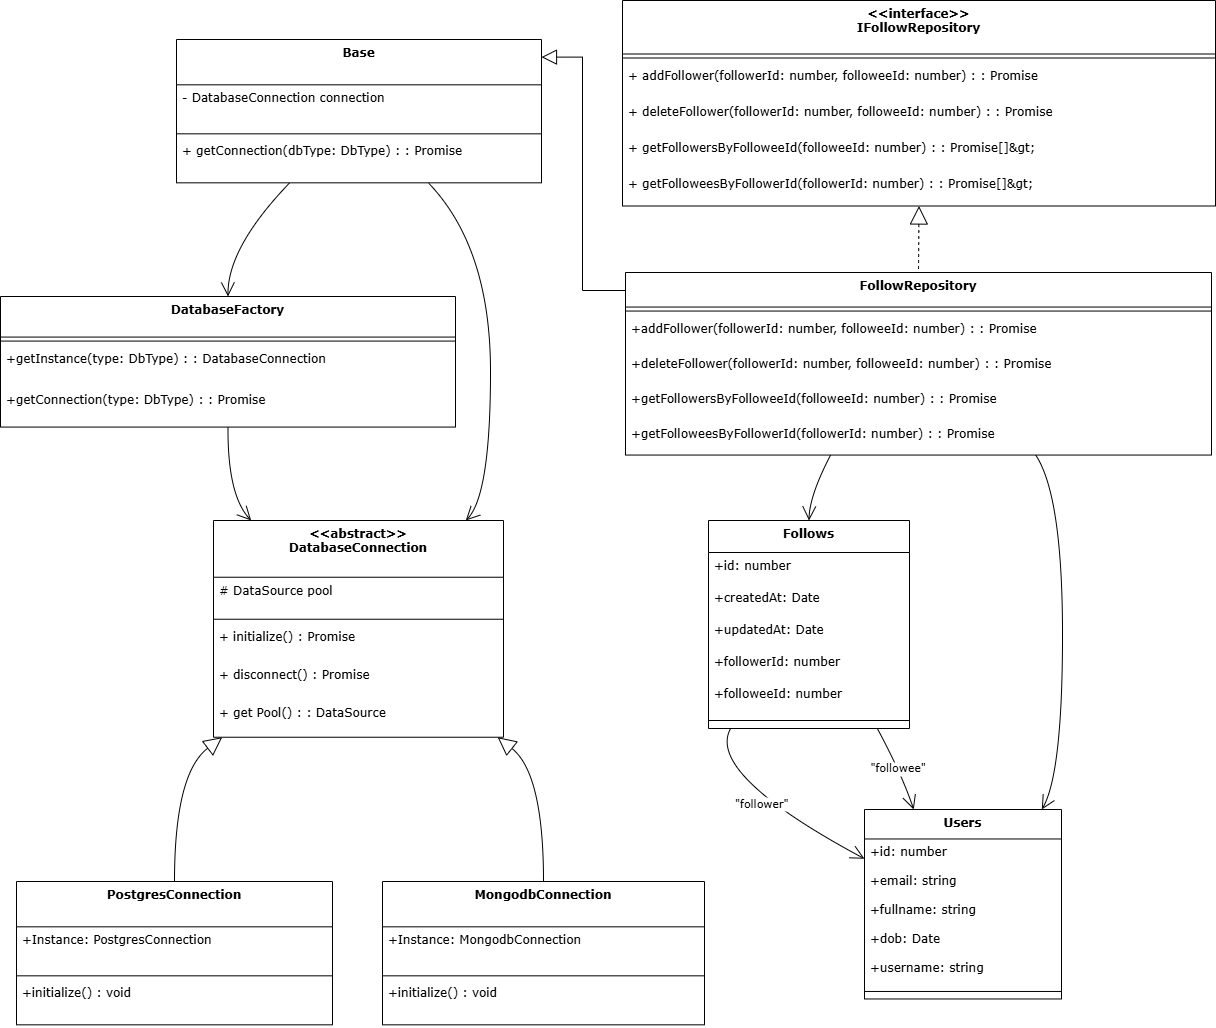

The diagram above was exported from draw.io. Its source (the exported page's mxGraphModel, read from the mxfile embedded in the PNG):
<mxGraphModel dx="880" dy="426" grid="1" gridSize="10" guides="1" tooltips="1" connect="1" arrows="1" fold="1" page="1" pageScale="1" pageWidth="850" pageHeight="1100" math="0" shadow="0">
  <root>
    <mxCell id="0" />
    <mxCell id="1" parent="0" />
    <mxCell id="DnzNgAQ3kk56WHY8b82t-5" value="&lt;&lt;abstract&gt;&gt;&#10;DatabaseConnection" style="swimlane;fontStyle=1;align=center;verticalAlign=top;childLayout=stackLayout;horizontal=1;startSize=56.727272727272734;horizontalStack=0;resizeParent=1;resizeParentMax=0;resizeLast=0;collapsible=0;marginBottom=0;fontFamily=Verdana;" parent="1" vertex="1">
      <mxGeometry x="931" y="540" width="290" height="216.72727272727275" as="geometry" />
    </mxCell>
    <mxCell id="DnzNgAQ3kk56WHY8b82t-6" value="# DataSource pool" style="text;strokeColor=none;fillColor=none;align=left;verticalAlign=top;spacingLeft=4;spacingRight=4;overflow=hidden;rotatable=0;points=[[0,0.5],[1,0.5]];portConstraint=eastwest;fontFamily=Verdana;" parent="DnzNgAQ3kk56WHY8b82t-5" vertex="1">
      <mxGeometry y="56.727272727272734" width="290" height="38" as="geometry" />
    </mxCell>
    <mxCell id="DnzNgAQ3kk56WHY8b82t-7" style="line;strokeWidth=1;fillColor=none;align=left;verticalAlign=middle;spacingTop=-1;spacingLeft=3;spacingRight=3;rotatable=0;labelPosition=right;points=[];portConstraint=eastwest;strokeColor=inherit;fontFamily=Verdana;" parent="DnzNgAQ3kk56WHY8b82t-5" vertex="1">
      <mxGeometry y="94.72727272727273" width="290" height="8" as="geometry" />
    </mxCell>
    <mxCell id="DnzNgAQ3kk56WHY8b82t-8" value="+ initialize() : Promise" style="text;strokeColor=none;fillColor=none;align=left;verticalAlign=top;spacingLeft=4;spacingRight=4;overflow=hidden;rotatable=0;points=[[0,0.5],[1,0.5]];portConstraint=eastwest;fontFamily=Verdana;" parent="DnzNgAQ3kk56WHY8b82t-5" vertex="1">
      <mxGeometry y="102.72727272727273" width="290" height="38" as="geometry" />
    </mxCell>
    <mxCell id="DnzNgAQ3kk56WHY8b82t-9" value="+ disconnect() : Promise" style="text;strokeColor=none;fillColor=none;align=left;verticalAlign=top;spacingLeft=4;spacingRight=4;overflow=hidden;rotatable=0;points=[[0,0.5],[1,0.5]];portConstraint=eastwest;fontFamily=Verdana;" parent="DnzNgAQ3kk56WHY8b82t-5" vertex="1">
      <mxGeometry y="140.72727272727275" width="290" height="38" as="geometry" />
    </mxCell>
    <mxCell id="DnzNgAQ3kk56WHY8b82t-10" value="+ get Pool() : : DataSource" style="text;strokeColor=none;fillColor=none;align=left;verticalAlign=top;spacingLeft=4;spacingRight=4;overflow=hidden;rotatable=0;points=[[0,0.5],[1,0.5]];portConstraint=eastwest;fontFamily=Verdana;" parent="DnzNgAQ3kk56WHY8b82t-5" vertex="1">
      <mxGeometry y="178.72727272727275" width="290" height="38" as="geometry" />
    </mxCell>
    <mxCell id="DnzNgAQ3kk56WHY8b82t-11" value="PostgresConnection" style="swimlane;fontStyle=1;align=center;verticalAlign=top;childLayout=stackLayout;horizontal=1;startSize=45.333333333333336;horizontalStack=0;resizeParent=1;resizeParentMax=0;resizeLast=0;collapsible=0;marginBottom=0;fontFamily=Verdana;" parent="1" vertex="1">
      <mxGeometry x="734" y="901" width="316" height="143.33333333333334" as="geometry" />
    </mxCell>
    <mxCell id="DnzNgAQ3kk56WHY8b82t-12" value="+Instance: PostgresConnection" style="text;strokeColor=none;fillColor=none;align=left;verticalAlign=top;spacingLeft=4;spacingRight=4;overflow=hidden;rotatable=0;points=[[0,0.5],[1,0.5]];portConstraint=eastwest;fontFamily=Verdana;" parent="DnzNgAQ3kk56WHY8b82t-11" vertex="1">
      <mxGeometry y="45.333333333333336" width="316" height="45" as="geometry" />
    </mxCell>
    <mxCell id="DnzNgAQ3kk56WHY8b82t-13" style="line;strokeWidth=1;fillColor=none;align=left;verticalAlign=middle;spacingTop=-1;spacingLeft=3;spacingRight=3;rotatable=0;labelPosition=right;points=[];portConstraint=eastwest;strokeColor=inherit;fontFamily=Verdana;" parent="DnzNgAQ3kk56WHY8b82t-11" vertex="1">
      <mxGeometry y="90.33333333333334" width="316" height="8" as="geometry" />
    </mxCell>
    <mxCell id="DnzNgAQ3kk56WHY8b82t-14" value="+initialize() : void" style="text;strokeColor=none;fillColor=none;align=left;verticalAlign=top;spacingLeft=4;spacingRight=4;overflow=hidden;rotatable=0;points=[[0,0.5],[1,0.5]];portConstraint=eastwest;fontFamily=Verdana;" parent="DnzNgAQ3kk56WHY8b82t-11" vertex="1">
      <mxGeometry y="98.33333333333334" width="316" height="45" as="geometry" />
    </mxCell>
    <mxCell id="DnzNgAQ3kk56WHY8b82t-15" value="MongodbConnection" style="swimlane;fontStyle=1;align=center;verticalAlign=top;childLayout=stackLayout;horizontal=1;startSize=45.333333333333336;horizontalStack=0;resizeParent=1;resizeParentMax=0;resizeLast=0;collapsible=0;marginBottom=0;fontFamily=Verdana;" parent="1" vertex="1">
      <mxGeometry x="1100" y="901" width="322" height="143.33333333333334" as="geometry" />
    </mxCell>
    <mxCell id="DnzNgAQ3kk56WHY8b82t-16" value="+Instance: MongodbConnection" style="text;strokeColor=none;fillColor=none;align=left;verticalAlign=top;spacingLeft=4;spacingRight=4;overflow=hidden;rotatable=0;points=[[0,0.5],[1,0.5]];portConstraint=eastwest;fontFamily=Verdana;" parent="DnzNgAQ3kk56WHY8b82t-15" vertex="1">
      <mxGeometry y="45.333333333333336" width="322" height="45" as="geometry" />
    </mxCell>
    <mxCell id="DnzNgAQ3kk56WHY8b82t-17" style="line;strokeWidth=1;fillColor=none;align=left;verticalAlign=middle;spacingTop=-1;spacingLeft=3;spacingRight=3;rotatable=0;labelPosition=right;points=[];portConstraint=eastwest;strokeColor=inherit;fontFamily=Verdana;" parent="DnzNgAQ3kk56WHY8b82t-15" vertex="1">
      <mxGeometry y="90.33333333333334" width="322" height="8" as="geometry" />
    </mxCell>
    <mxCell id="DnzNgAQ3kk56WHY8b82t-18" value="+initialize() : void" style="text;strokeColor=none;fillColor=none;align=left;verticalAlign=top;spacingLeft=4;spacingRight=4;overflow=hidden;rotatable=0;points=[[0,0.5],[1,0.5]];portConstraint=eastwest;fontFamily=Verdana;" parent="DnzNgAQ3kk56WHY8b82t-15" vertex="1">
      <mxGeometry y="98.33333333333334" width="322" height="45" as="geometry" />
    </mxCell>
    <mxCell id="DnzNgAQ3kk56WHY8b82t-19" value="DatabaseFactory" style="swimlane;fontStyle=1;align=center;verticalAlign=top;childLayout=stackLayout;horizontal=1;startSize=40.57142857142857;horizontalStack=0;resizeParent=1;resizeParentMax=0;resizeLast=0;collapsible=0;marginBottom=0;fontFamily=Verdana;" parent="1" vertex="1">
      <mxGeometry x="718" y="316" width="455" height="130.57142857142856" as="geometry" />
    </mxCell>
    <mxCell id="DnzNgAQ3kk56WHY8b82t-20" style="line;strokeWidth=1;fillColor=none;align=left;verticalAlign=middle;spacingTop=-1;spacingLeft=3;spacingRight=3;rotatable=0;labelPosition=right;points=[];portConstraint=eastwest;strokeColor=inherit;fontFamily=Verdana;" parent="DnzNgAQ3kk56WHY8b82t-19" vertex="1">
      <mxGeometry y="40.57142857142857" width="455" height="8" as="geometry" />
    </mxCell>
    <mxCell id="DnzNgAQ3kk56WHY8b82t-21" value="+getInstance(type: DbType) : : DatabaseConnection" style="text;strokeColor=none;fillColor=none;align=left;verticalAlign=top;spacingLeft=4;spacingRight=4;overflow=hidden;rotatable=0;points=[[0,0.5],[1,0.5]];portConstraint=eastwest;fontFamily=Verdana;" parent="DnzNgAQ3kk56WHY8b82t-19" vertex="1">
      <mxGeometry y="48.57142857142857" width="455" height="41" as="geometry" />
    </mxCell>
    <mxCell id="DnzNgAQ3kk56WHY8b82t-22" value="+getConnection(type: DbType) : : Promise" style="text;strokeColor=none;fillColor=none;align=left;verticalAlign=top;spacingLeft=4;spacingRight=4;overflow=hidden;rotatable=0;points=[[0,0.5],[1,0.5]];portConstraint=eastwest;fontFamily=Verdana;" parent="DnzNgAQ3kk56WHY8b82t-19" vertex="1">
      <mxGeometry y="89.57142857142857" width="455" height="41" as="geometry" />
    </mxCell>
    <mxCell id="DnzNgAQ3kk56WHY8b82t-26" value="Base" style="swimlane;fontStyle=1;align=center;verticalAlign=top;childLayout=stackLayout;horizontal=1;startSize=45.333333333333336;horizontalStack=0;resizeParent=1;resizeParentMax=0;resizeLast=0;collapsible=0;marginBottom=0;fontFamily=Verdana;" parent="1" vertex="1">
      <mxGeometry x="894" y="59" width="365" height="143.33333333333334" as="geometry" />
    </mxCell>
    <mxCell id="DnzNgAQ3kk56WHY8b82t-27" value="- DatabaseConnection connection" style="text;strokeColor=none;fillColor=none;align=left;verticalAlign=top;spacingLeft=4;spacingRight=4;overflow=hidden;rotatable=0;points=[[0,0.5],[1,0.5]];portConstraint=eastwest;fontFamily=Verdana;" parent="DnzNgAQ3kk56WHY8b82t-26" vertex="1">
      <mxGeometry y="45.333333333333336" width="365" height="45" as="geometry" />
    </mxCell>
    <mxCell id="DnzNgAQ3kk56WHY8b82t-28" style="line;strokeWidth=1;fillColor=none;align=left;verticalAlign=middle;spacingTop=-1;spacingLeft=3;spacingRight=3;rotatable=0;labelPosition=right;points=[];portConstraint=eastwest;strokeColor=inherit;fontFamily=Verdana;" parent="DnzNgAQ3kk56WHY8b82t-26" vertex="1">
      <mxGeometry y="90.33333333333334" width="365" height="8" as="geometry" />
    </mxCell>
    <mxCell id="DnzNgAQ3kk56WHY8b82t-29" value="+ getConnection(dbType: DbType) : : Promise" style="text;strokeColor=none;fillColor=none;align=left;verticalAlign=top;spacingLeft=4;spacingRight=4;overflow=hidden;rotatable=0;points=[[0,0.5],[1,0.5]];portConstraint=eastwest;fontFamily=Verdana;" parent="DnzNgAQ3kk56WHY8b82t-26" vertex="1">
      <mxGeometry y="98.33333333333334" width="365" height="45" as="geometry" />
    </mxCell>
    <mxCell id="DnzNgAQ3kk56WHY8b82t-30" value="Users" style="swimlane;fontStyle=1;align=center;verticalAlign=top;childLayout=stackLayout;horizontal=1;startSize=29.473684210526315;horizontalStack=0;resizeParent=1;resizeParentMax=0;resizeLast=0;collapsible=0;marginBottom=0;fontFamily=Verdana;" parent="1" vertex="1">
      <mxGeometry x="1582" y="829" width="197" height="189.4736842105263" as="geometry" />
    </mxCell>
    <mxCell id="DnzNgAQ3kk56WHY8b82t-31" value="+id: number" style="text;strokeColor=none;fillColor=none;align=left;verticalAlign=top;spacingLeft=4;spacingRight=4;overflow=hidden;rotatable=0;points=[[0,0.5],[1,0.5]];portConstraint=eastwest;fontFamily=Verdana;" parent="DnzNgAQ3kk56WHY8b82t-30" vertex="1">
      <mxGeometry y="29.473684210526315" width="197" height="29" as="geometry" />
    </mxCell>
    <mxCell id="DnzNgAQ3kk56WHY8b82t-32" value="+email: string" style="text;strokeColor=none;fillColor=none;align=left;verticalAlign=top;spacingLeft=4;spacingRight=4;overflow=hidden;rotatable=0;points=[[0,0.5],[1,0.5]];portConstraint=eastwest;fontFamily=Verdana;" parent="DnzNgAQ3kk56WHY8b82t-30" vertex="1">
      <mxGeometry y="58.473684210526315" width="197" height="29" as="geometry" />
    </mxCell>
    <mxCell id="DnzNgAQ3kk56WHY8b82t-33" value="+fullname: string" style="text;strokeColor=none;fillColor=none;align=left;verticalAlign=top;spacingLeft=4;spacingRight=4;overflow=hidden;rotatable=0;points=[[0,0.5],[1,0.5]];portConstraint=eastwest;fontFamily=Verdana;" parent="DnzNgAQ3kk56WHY8b82t-30" vertex="1">
      <mxGeometry y="87.47368421052632" width="197" height="29" as="geometry" />
    </mxCell>
    <mxCell id="DnzNgAQ3kk56WHY8b82t-34" value="+dob: Date" style="text;strokeColor=none;fillColor=none;align=left;verticalAlign=top;spacingLeft=4;spacingRight=4;overflow=hidden;rotatable=0;points=[[0,0.5],[1,0.5]];portConstraint=eastwest;fontFamily=Verdana;" parent="DnzNgAQ3kk56WHY8b82t-30" vertex="1">
      <mxGeometry y="116.47368421052632" width="197" height="29" as="geometry" />
    </mxCell>
    <mxCell id="DnzNgAQ3kk56WHY8b82t-35" value="+username: string" style="text;strokeColor=none;fillColor=none;align=left;verticalAlign=top;spacingLeft=4;spacingRight=4;overflow=hidden;rotatable=0;points=[[0,0.5],[1,0.5]];portConstraint=eastwest;fontFamily=Verdana;" parent="DnzNgAQ3kk56WHY8b82t-30" vertex="1">
      <mxGeometry y="145.4736842105263" width="197" height="29" as="geometry" />
    </mxCell>
    <mxCell id="DnzNgAQ3kk56WHY8b82t-39" style="line;strokeWidth=1;fillColor=none;align=left;verticalAlign=middle;spacingTop=-1;spacingLeft=3;spacingRight=3;rotatable=0;labelPosition=right;points=[];portConstraint=eastwest;strokeColor=inherit;fontFamily=Verdana;" parent="DnzNgAQ3kk56WHY8b82t-30" vertex="1">
      <mxGeometry y="174.4736842105263" width="197" height="15" as="geometry" />
    </mxCell>
    <mxCell id="DnzNgAQ3kk56WHY8b82t-40" value="Follows" style="swimlane;fontStyle=1;align=center;verticalAlign=top;childLayout=stackLayout;horizontal=1;startSize=32;horizontalStack=0;resizeParent=1;resizeParentMax=0;resizeLast=0;collapsible=0;marginBottom=0;fontFamily=Verdana;" parent="1" vertex="1">
      <mxGeometry x="1426" y="540" width="201" height="208" as="geometry" />
    </mxCell>
    <mxCell id="DnzNgAQ3kk56WHY8b82t-41" value="+id: number" style="text;strokeColor=none;fillColor=none;align=left;verticalAlign=top;spacingLeft=4;spacingRight=4;overflow=hidden;rotatable=0;points=[[0,0.5],[1,0.5]];portConstraint=eastwest;fontFamily=Verdana;" parent="DnzNgAQ3kk56WHY8b82t-40" vertex="1">
      <mxGeometry y="32" width="201" height="32" as="geometry" />
    </mxCell>
    <mxCell id="DnzNgAQ3kk56WHY8b82t-42" value="+createdAt: Date" style="text;strokeColor=none;fillColor=none;align=left;verticalAlign=top;spacingLeft=4;spacingRight=4;overflow=hidden;rotatable=0;points=[[0,0.5],[1,0.5]];portConstraint=eastwest;fontFamily=Verdana;" parent="DnzNgAQ3kk56WHY8b82t-40" vertex="1">
      <mxGeometry y="64" width="201" height="32" as="geometry" />
    </mxCell>
    <mxCell id="DnzNgAQ3kk56WHY8b82t-43" value="+updatedAt: Date" style="text;strokeColor=none;fillColor=none;align=left;verticalAlign=top;spacingLeft=4;spacingRight=4;overflow=hidden;rotatable=0;points=[[0,0.5],[1,0.5]];portConstraint=eastwest;fontFamily=Verdana;" parent="DnzNgAQ3kk56WHY8b82t-40" vertex="1">
      <mxGeometry y="96" width="201" height="32" as="geometry" />
    </mxCell>
    <mxCell id="DnzNgAQ3kk56WHY8b82t-44" value="+followerId: number" style="text;strokeColor=none;fillColor=none;align=left;verticalAlign=top;spacingLeft=4;spacingRight=4;overflow=hidden;rotatable=0;points=[[0,0.5],[1,0.5]];portConstraint=eastwest;fontFamily=Verdana;" parent="DnzNgAQ3kk56WHY8b82t-40" vertex="1">
      <mxGeometry y="128" width="201" height="32" as="geometry" />
    </mxCell>
    <mxCell id="DnzNgAQ3kk56WHY8b82t-45" value="+followeeId: number" style="text;strokeColor=none;fillColor=none;align=left;verticalAlign=top;spacingLeft=4;spacingRight=4;overflow=hidden;rotatable=0;points=[[0,0.5],[1,0.5]];portConstraint=eastwest;fontFamily=Verdana;" parent="DnzNgAQ3kk56WHY8b82t-40" vertex="1">
      <mxGeometry y="160" width="201" height="32" as="geometry" />
    </mxCell>
    <mxCell id="DnzNgAQ3kk56WHY8b82t-46" style="line;strokeWidth=1;fillColor=none;align=left;verticalAlign=middle;spacingTop=-1;spacingLeft=3;spacingRight=3;rotatable=0;labelPosition=right;points=[];portConstraint=eastwest;strokeColor=inherit;fontFamily=Verdana;" parent="DnzNgAQ3kk56WHY8b82t-40" vertex="1">
      <mxGeometry y="192" width="201" height="16" as="geometry" />
    </mxCell>
    <mxCell id="DnzNgAQ3kk56WHY8b82t-47" value="&lt;&lt;interface&gt;&gt;&#10;IFollowRepository" style="swimlane;fontStyle=1;align=center;verticalAlign=top;childLayout=stackLayout;horizontal=1;startSize=53.5;horizontalStack=0;resizeParent=1;resizeParentMax=0;resizeLast=0;collapsible=0;marginBottom=0;fontFamily=Verdana;" parent="1" vertex="1">
      <mxGeometry x="1340" y="20" width="593" height="205.5" as="geometry" />
    </mxCell>
    <mxCell id="DnzNgAQ3kk56WHY8b82t-48" style="line;strokeWidth=1;fillColor=none;align=left;verticalAlign=middle;spacingTop=-1;spacingLeft=3;spacingRight=3;rotatable=0;labelPosition=right;points=[];portConstraint=eastwest;strokeColor=inherit;fontFamily=Verdana;" parent="DnzNgAQ3kk56WHY8b82t-47" vertex="1">
      <mxGeometry y="53.5" width="593" height="8" as="geometry" />
    </mxCell>
    <mxCell id="DnzNgAQ3kk56WHY8b82t-49" value="+ addFollower(followerId: number, followeeId: number) : : Promise" style="text;strokeColor=none;fillColor=none;align=left;verticalAlign=top;spacingLeft=4;spacingRight=4;overflow=hidden;rotatable=0;points=[[0,0.5],[1,0.5]];portConstraint=eastwest;fontFamily=Verdana;" parent="DnzNgAQ3kk56WHY8b82t-47" vertex="1">
      <mxGeometry y="61.5" width="593" height="36" as="geometry" />
    </mxCell>
    <mxCell id="DnzNgAQ3kk56WHY8b82t-50" value="+ deleteFollower(followerId: number, followeeId: number) : : Promise" style="text;strokeColor=none;fillColor=none;align=left;verticalAlign=top;spacingLeft=4;spacingRight=4;overflow=hidden;rotatable=0;points=[[0,0.5],[1,0.5]];portConstraint=eastwest;fontFamily=Verdana;" parent="DnzNgAQ3kk56WHY8b82t-47" vertex="1">
      <mxGeometry y="97.5" width="593" height="36" as="geometry" />
    </mxCell>
    <mxCell id="DnzNgAQ3kk56WHY8b82t-51" value="+ getFollowersByFolloweeId(followeeId: number) : : Promise[]&amp;gt;" style="text;strokeColor=none;fillColor=none;align=left;verticalAlign=top;spacingLeft=4;spacingRight=4;overflow=hidden;rotatable=0;points=[[0,0.5],[1,0.5]];portConstraint=eastwest;fontFamily=Verdana;" parent="DnzNgAQ3kk56WHY8b82t-47" vertex="1">
      <mxGeometry y="133.5" width="593" height="36" as="geometry" />
    </mxCell>
    <mxCell id="DnzNgAQ3kk56WHY8b82t-52" value="+ getFolloweesByFollowerId(followerId: number) : : Promise[]&amp;gt;" style="text;strokeColor=none;fillColor=none;align=left;verticalAlign=top;spacingLeft=4;spacingRight=4;overflow=hidden;rotatable=0;points=[[0,0.5],[1,0.5]];portConstraint=eastwest;fontFamily=Verdana;" parent="DnzNgAQ3kk56WHY8b82t-47" vertex="1">
      <mxGeometry y="169.5" width="593" height="36" as="geometry" />
    </mxCell>
    <mxCell id="DnzNgAQ3kk56WHY8b82t-69" style="edgeStyle=orthogonalEdgeStyle;rounded=0;orthogonalLoop=1;jettySize=auto;html=1;exitX=0;exitY=0;exitDx=0;exitDy=0;endArrow=block;endFill=0;entryX=1;entryY=0.123;entryDx=0;entryDy=0;entryPerimeter=0;strokeWidth=1;endSize=13;fontFamily=Verdana;" parent="1" source="DnzNgAQ3kk56WHY8b82t-53" target="DnzNgAQ3kk56WHY8b82t-26" edge="1">
      <mxGeometry relative="1" as="geometry">
        <mxPoint x="1220" y="210" as="targetPoint" />
        <Array as="points">
          <mxPoint x="1343" y="310" />
          <mxPoint x="1300" y="310" />
          <mxPoint x="1300" y="77" />
        </Array>
      </mxGeometry>
    </mxCell>
    <mxCell id="DnzNgAQ3kk56WHY8b82t-53" value="FollowRepository" style="swimlane;fontStyle=1;align=center;verticalAlign=top;childLayout=stackLayout;horizontal=1;startSize=34.54545454545455;horizontalStack=0;resizeParent=1;resizeParentMax=0;resizeLast=0;collapsible=0;marginBottom=0;fontFamily=Verdana;" parent="1" vertex="1">
      <mxGeometry x="1343" y="292" width="586" height="182.54545454545456" as="geometry" />
    </mxCell>
    <mxCell id="DnzNgAQ3kk56WHY8b82t-54" style="line;strokeWidth=1;fillColor=none;align=left;verticalAlign=middle;spacingTop=-1;spacingLeft=3;spacingRight=3;rotatable=0;labelPosition=right;points=[];portConstraint=eastwest;strokeColor=inherit;fontFamily=Verdana;" parent="DnzNgAQ3kk56WHY8b82t-53" vertex="1">
      <mxGeometry y="34.54545454545455" width="586" height="8" as="geometry" />
    </mxCell>
    <mxCell id="DnzNgAQ3kk56WHY8b82t-55" value="+addFollower(followerId: number, followeeId: number) : : Promise" style="text;strokeColor=none;fillColor=none;align=left;verticalAlign=top;spacingLeft=4;spacingRight=4;overflow=hidden;rotatable=0;points=[[0,0.5],[1,0.5]];portConstraint=eastwest;fontFamily=Verdana;" parent="DnzNgAQ3kk56WHY8b82t-53" vertex="1">
      <mxGeometry y="42.54545454545455" width="586" height="35" as="geometry" />
    </mxCell>
    <mxCell id="DnzNgAQ3kk56WHY8b82t-56" value="+deleteFollower(followerId: number, followeeId: number) : : Promise" style="text;strokeColor=none;fillColor=none;align=left;verticalAlign=top;spacingLeft=4;spacingRight=4;overflow=hidden;rotatable=0;points=[[0,0.5],[1,0.5]];portConstraint=eastwest;fontFamily=Verdana;" parent="DnzNgAQ3kk56WHY8b82t-53" vertex="1">
      <mxGeometry y="77.54545454545455" width="586" height="35" as="geometry" />
    </mxCell>
    <mxCell id="DnzNgAQ3kk56WHY8b82t-57" value="+getFollowersByFolloweeId(followeeId: number) : : Promise" style="text;strokeColor=none;fillColor=none;align=left;verticalAlign=top;spacingLeft=4;spacingRight=4;overflow=hidden;rotatable=0;points=[[0,0.5],[1,0.5]];portConstraint=eastwest;fontFamily=Verdana;" parent="DnzNgAQ3kk56WHY8b82t-53" vertex="1">
      <mxGeometry y="112.54545454545455" width="586" height="35" as="geometry" />
    </mxCell>
    <mxCell id="DnzNgAQ3kk56WHY8b82t-58" value="+getFolloweesByFollowerId(followerId: number) : : Promise" style="text;strokeColor=none;fillColor=none;align=left;verticalAlign=top;spacingLeft=4;spacingRight=4;overflow=hidden;rotatable=0;points=[[0,0.5],[1,0.5]];portConstraint=eastwest;fontFamily=Verdana;" parent="DnzNgAQ3kk56WHY8b82t-53" vertex="1">
      <mxGeometry y="147.54545454545456" width="586" height="35" as="geometry" />
    </mxCell>
    <mxCell id="DnzNgAQ3kk56WHY8b82t-59" value="" style="curved=1;startArrow=block;startSize=16;startFill=0;endArrow=none;exitX=0.03;exitY=1;entryX=0.5;entryY=0;rounded=0;fontFamily=Verdana;" parent="1" source="DnzNgAQ3kk56WHY8b82t-5" target="DnzNgAQ3kk56WHY8b82t-11" edge="1">
      <mxGeometry relative="1" as="geometry">
        <Array as="points">
          <mxPoint x="892" y="793" />
        </Array>
      </mxGeometry>
    </mxCell>
    <mxCell id="DnzNgAQ3kk56WHY8b82t-60" value="" style="curved=1;startArrow=block;startSize=16;startFill=0;endArrow=none;exitX=0.98;exitY=1;entryX=0.5;entryY=0;rounded=0;fontFamily=Verdana;" parent="1" source="DnzNgAQ3kk56WHY8b82t-5" target="DnzNgAQ3kk56WHY8b82t-15" edge="1">
      <mxGeometry relative="1" as="geometry">
        <Array as="points">
          <mxPoint x="1261" y="793" />
        </Array>
      </mxGeometry>
    </mxCell>
    <mxCell id="DnzNgAQ3kk56WHY8b82t-61" value="" style="curved=1;startArrow=none;endArrow=open;endSize=12;exitX=0.5;exitY=1;entryX=0.13;entryY=0;rounded=0;fontFamily=Verdana;" parent="1" source="DnzNgAQ3kk56WHY8b82t-19" target="DnzNgAQ3kk56WHY8b82t-5" edge="1">
      <mxGeometry relative="1" as="geometry">
        <Array as="points">
          <mxPoint x="945" y="515" />
        </Array>
      </mxGeometry>
    </mxCell>
    <mxCell id="DnzNgAQ3kk56WHY8b82t-62" value="" style="curved=1;startArrow=none;endArrow=open;endSize=12;exitX=0.69;exitY=1;entryX=0.87;entryY=0;rounded=0;fontFamily=Verdana;" parent="1" source="DnzNgAQ3kk56WHY8b82t-26" target="DnzNgAQ3kk56WHY8b82t-5" edge="1">
      <mxGeometry relative="1" as="geometry">
        <Array as="points">
          <mxPoint x="1208" y="267" />
          <mxPoint x="1208" y="515" />
        </Array>
      </mxGeometry>
    </mxCell>
    <mxCell id="DnzNgAQ3kk56WHY8b82t-63" value="" style="curved=1;startArrow=none;endArrow=open;endSize=12;exitX=0.31;exitY=1;entryX=0.5;entryY=0;rounded=0;fontFamily=Verdana;" parent="1" source="DnzNgAQ3kk56WHY8b82t-26" target="DnzNgAQ3kk56WHY8b82t-19" edge="1">
      <mxGeometry relative="1" as="geometry">
        <Array as="points">
          <mxPoint x="945" y="267" />
        </Array>
      </mxGeometry>
    </mxCell>
    <mxCell id="DnzNgAQ3kk56WHY8b82t-64" value="&quot;follower&quot;" style="curved=1;startArrow=none;endArrow=open;endSize=12;exitX=0.11;exitY=1;entryX=0;entryY=0.26;rounded=0;fontFamily=Verdana;" parent="1" source="DnzNgAQ3kk56WHY8b82t-40" target="DnzNgAQ3kk56WHY8b82t-30" edge="1">
      <mxGeometry relative="1" as="geometry">
        <Array as="points">
          <mxPoint x="1423" y="793" />
        </Array>
      </mxGeometry>
    </mxCell>
    <mxCell id="DnzNgAQ3kk56WHY8b82t-65" value="&quot;followee&quot;" style="curved=1;startArrow=none;endArrow=open;endSize=12;exitX=0.84;exitY=1;entryX=0.25;entryY=0;rounded=0;fontFamily=Verdana;" parent="1" source="DnzNgAQ3kk56WHY8b82t-40" target="DnzNgAQ3kk56WHY8b82t-30" edge="1">
      <mxGeometry relative="1" as="geometry">
        <Array as="points">
          <mxPoint x="1619" y="793" />
        </Array>
      </mxGeometry>
    </mxCell>
    <mxCell id="DnzNgAQ3kk56WHY8b82t-66" value="" style="curved=1;startArrow=block;startSize=16;startFill=0;endArrow=none;exitX=0.5;exitY=1;entryX=0.5;entryY=0;rounded=0;dashed=1;fontFamily=Verdana;" parent="1" source="DnzNgAQ3kk56WHY8b82t-47" target="DnzNgAQ3kk56WHY8b82t-53" edge="1">
      <mxGeometry relative="1" as="geometry">
        <Array as="points" />
      </mxGeometry>
    </mxCell>
    <mxCell id="DnzNgAQ3kk56WHY8b82t-67" value="" style="curved=1;startArrow=none;endArrow=open;endSize=12;exitX=0.35;exitY=1;entryX=0.5;entryY=0;rounded=0;fontFamily=Verdana;" parent="1" source="DnzNgAQ3kk56WHY8b82t-53" target="DnzNgAQ3kk56WHY8b82t-40" edge="1">
      <mxGeometry relative="1" as="geometry">
        <Array as="points">
          <mxPoint x="1527" y="515" />
        </Array>
      </mxGeometry>
    </mxCell>
    <mxCell id="DnzNgAQ3kk56WHY8b82t-68" value="" style="curved=1;startArrow=none;endArrow=open;endSize=12;exitX=0.7;exitY=1;entryX=0.9;entryY=0;rounded=0;fontFamily=Verdana;" parent="1" source="DnzNgAQ3kk56WHY8b82t-53" target="DnzNgAQ3kk56WHY8b82t-30" edge="1">
      <mxGeometry relative="1" as="geometry">
        <Array as="points">
          <mxPoint x="1780" y="515" />
          <mxPoint x="1780" y="793" />
        </Array>
      </mxGeometry>
    </mxCell>
  </root>
</mxGraphModel>